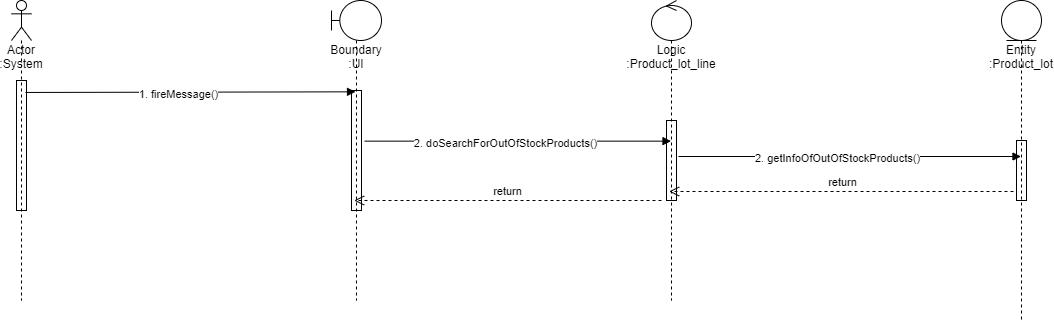

The diagram above was exported from draw.io. Its source (the exported page's mxGraphModel, read from the mxfile embedded in the PNG):
<mxGraphModel dx="2966" dy="1466" grid="1" gridSize="10" guides="1" tooltips="1" connect="1" arrows="1" fold="1" page="1" pageScale="1" pageWidth="850" pageHeight="1100" math="0" shadow="0">
  <root>
    <mxCell id="0" />
    <mxCell id="1" parent="0" />
    <mxCell id="nQ9_N2CyWc6K1kAY9OCo-1" value="Entity&lt;br&gt;:Product_lot" style="shape=umlLifeline;participant=umlEntity;perimeter=lifelinePerimeter;whiteSpace=wrap;html=1;container=1;collapsible=0;recursiveResize=0;verticalAlign=top;spacingTop=36;outlineConnect=0;fillColor=none;" vertex="1" parent="1">
      <mxGeometry x="1085" y="180" width="40" height="320" as="geometry" />
    </mxCell>
    <mxCell id="nQ9_N2CyWc6K1kAY9OCo-2" value="" style="html=1;points=[];perimeter=orthogonalPerimeter;fillColor=none;" vertex="1" parent="nQ9_N2CyWc6K1kAY9OCo-1">
      <mxGeometry x="15" y="140" width="10" height="60" as="geometry" />
    </mxCell>
    <mxCell id="nQ9_N2CyWc6K1kAY9OCo-3" value="Boundary&lt;br&gt;:UI" style="shape=umlLifeline;participant=umlBoundary;perimeter=lifelinePerimeter;whiteSpace=wrap;html=1;container=1;collapsible=0;recursiveResize=0;verticalAlign=top;spacingTop=36;outlineConnect=0;fillColor=none;" vertex="1" parent="1">
      <mxGeometry x="415" y="180" width="50" height="300" as="geometry" />
    </mxCell>
    <mxCell id="nQ9_N2CyWc6K1kAY9OCo-4" value="" style="html=1;points=[];perimeter=orthogonalPerimeter;fillColor=none;" vertex="1" parent="nQ9_N2CyWc6K1kAY9OCo-3">
      <mxGeometry x="20" y="90" width="10" height="120" as="geometry" />
    </mxCell>
    <mxCell id="nQ9_N2CyWc6K1kAY9OCo-5" value="Logic&lt;br&gt;:Product_lot_line" style="shape=umlLifeline;participant=umlControl;perimeter=lifelinePerimeter;whiteSpace=wrap;html=1;container=1;collapsible=0;recursiveResize=0;verticalAlign=top;spacingTop=36;outlineConnect=0;fillColor=none;" vertex="1" parent="1">
      <mxGeometry x="735" y="180" width="40" height="300" as="geometry" />
    </mxCell>
    <mxCell id="nQ9_N2CyWc6K1kAY9OCo-6" value="" style="html=1;points=[];perimeter=orthogonalPerimeter;fillColor=none;" vertex="1" parent="nQ9_N2CyWc6K1kAY9OCo-5">
      <mxGeometry x="15" y="120" width="10" height="80" as="geometry" />
    </mxCell>
    <mxCell id="nQ9_N2CyWc6K1kAY9OCo-7" value="" style="html=1;verticalAlign=bottom;labelBackgroundColor=none;endArrow=block;endFill=1;rounded=0;exitX=0.9;exitY=0.092;exitDx=0;exitDy=0;exitPerimeter=0;entryX=0.4;entryY=0.011;entryDx=0;entryDy=0;entryPerimeter=0;" edge="1" parent="1" source="nQ9_N2CyWc6K1kAY9OCo-16" target="nQ9_N2CyWc6K1kAY9OCo-4">
      <mxGeometry width="160" relative="1" as="geometry">
        <mxPoint x="119" y="270" as="sourcePoint" />
        <mxPoint x="355" y="270" as="targetPoint" />
      </mxGeometry>
    </mxCell>
    <mxCell id="nQ9_N2CyWc6K1kAY9OCo-8" value="1. fireMessage()" style="edgeLabel;html=1;align=center;verticalAlign=middle;resizable=0;points=[];" vertex="1" connectable="0" parent="nQ9_N2CyWc6K1kAY9OCo-7">
      <mxGeometry x="-0.0812" y="-1" relative="1" as="geometry">
        <mxPoint as="offset" />
      </mxGeometry>
    </mxCell>
    <mxCell id="nQ9_N2CyWc6K1kAY9OCo-9" value="" style="html=1;verticalAlign=bottom;labelBackgroundColor=none;endArrow=block;endFill=1;rounded=0;exitX=1.3;exitY=0.422;exitDx=0;exitDy=0;exitPerimeter=0;" edge="1" parent="1" source="nQ9_N2CyWc6K1kAY9OCo-4" target="nQ9_N2CyWc6K1kAY9OCo-5">
      <mxGeometry width="160" relative="1" as="geometry">
        <mxPoint x="195" y="270" as="sourcePoint" />
        <mxPoint x="355" y="270" as="targetPoint" />
      </mxGeometry>
    </mxCell>
    <mxCell id="nQ9_N2CyWc6K1kAY9OCo-10" value="2. doSearchForOutOfStockProducts()" style="edgeLabel;html=1;align=center;verticalAlign=middle;resizable=0;points=[];" vertex="1" connectable="0" parent="nQ9_N2CyWc6K1kAY9OCo-9">
      <mxGeometry x="-0.0812" y="-1" relative="1" as="geometry">
        <mxPoint as="offset" />
      </mxGeometry>
    </mxCell>
    <mxCell id="nQ9_N2CyWc6K1kAY9OCo-11" value="" style="html=1;verticalAlign=bottom;labelBackgroundColor=none;endArrow=block;endFill=1;rounded=0;exitX=1.2;exitY=0.45;exitDx=0;exitDy=0;exitPerimeter=0;" edge="1" parent="1" source="nQ9_N2CyWc6K1kAY9OCo-6" target="nQ9_N2CyWc6K1kAY9OCo-1">
      <mxGeometry width="160" relative="1" as="geometry">
        <mxPoint x="195" y="270" as="sourcePoint" />
        <mxPoint x="355" y="270" as="targetPoint" />
      </mxGeometry>
    </mxCell>
    <mxCell id="nQ9_N2CyWc6K1kAY9OCo-12" value="2. getInfoOfOutOfStockProducts()" style="edgeLabel;html=1;align=center;verticalAlign=middle;resizable=0;points=[];" vertex="1" connectable="0" parent="nQ9_N2CyWc6K1kAY9OCo-11">
      <mxGeometry x="-0.0812" y="-1" relative="1" as="geometry">
        <mxPoint as="offset" />
      </mxGeometry>
    </mxCell>
    <mxCell id="nQ9_N2CyWc6K1kAY9OCo-13" value="return" style="html=1;verticalAlign=bottom;endArrow=open;dashed=1;endSize=8;rounded=0;exitX=-0.3;exitY=0.85;exitDx=0;exitDy=0;exitPerimeter=0;" edge="1" parent="1" source="nQ9_N2CyWc6K1kAY9OCo-2" target="nQ9_N2CyWc6K1kAY9OCo-5">
      <mxGeometry relative="1" as="geometry">
        <mxPoint x="635" y="440" as="sourcePoint" />
        <mxPoint x="555" y="440" as="targetPoint" />
      </mxGeometry>
    </mxCell>
    <mxCell id="nQ9_N2CyWc6K1kAY9OCo-14" value="return" style="html=1;verticalAlign=bottom;endArrow=open;dashed=1;endSize=8;rounded=0;" edge="1" parent="1" target="nQ9_N2CyWc6K1kAY9OCo-3">
      <mxGeometry relative="1" as="geometry">
        <mxPoint x="745" y="380" as="sourcePoint" />
        <mxPoint x="555" y="440" as="targetPoint" />
      </mxGeometry>
    </mxCell>
    <mxCell id="nQ9_N2CyWc6K1kAY9OCo-15" value="Actor&lt;br&gt;:System&lt;br&gt;" style="shape=umlLifeline;participant=umlActor;perimeter=lifelinePerimeter;whiteSpace=wrap;html=1;container=1;collapsible=0;recursiveResize=0;verticalAlign=top;spacingTop=36;outlineConnect=0;fillColor=none;" vertex="1" parent="1">
      <mxGeometry x="95" y="180" width="20" height="300" as="geometry" />
    </mxCell>
    <mxCell id="nQ9_N2CyWc6K1kAY9OCo-16" value="" style="html=1;points=[];perimeter=orthogonalPerimeter;fillColor=none;" vertex="1" parent="nQ9_N2CyWc6K1kAY9OCo-15">
      <mxGeometry x="5" y="80" width="10" height="130" as="geometry" />
    </mxCell>
  </root>
</mxGraphModel>